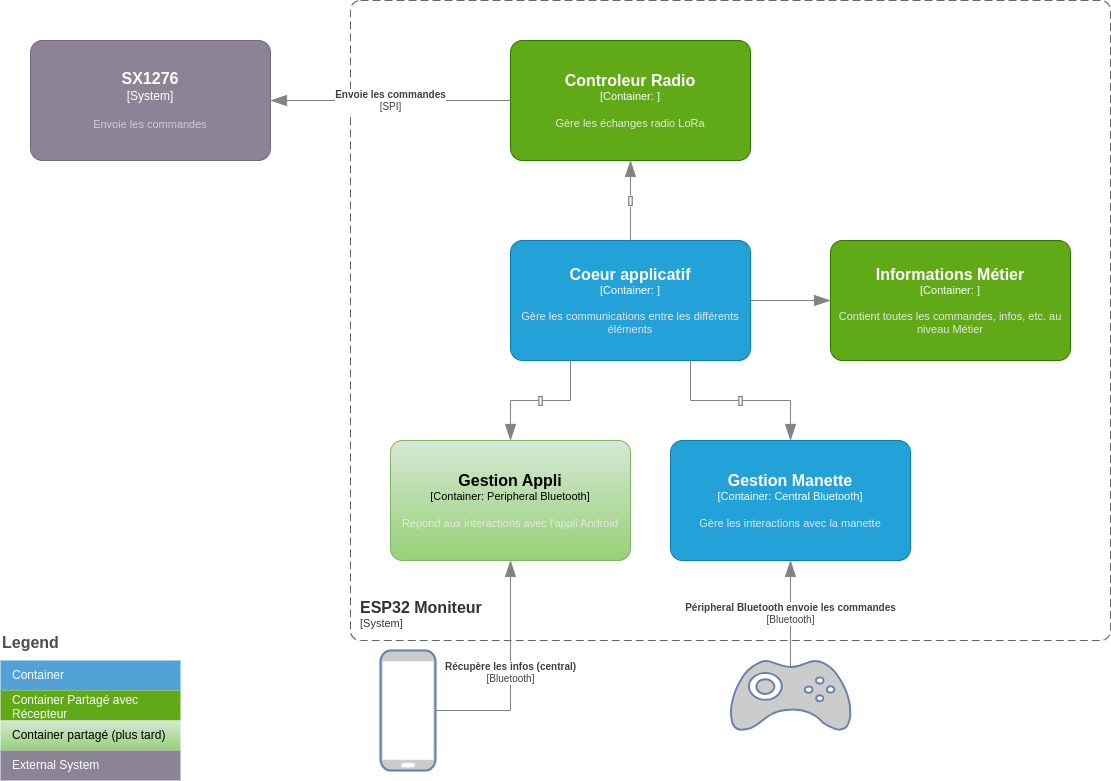

The diagram above was exported from draw.io. Its source (the exported page's mxGraphModel, read from the mxfile embedded in the PNG):
<mxGraphModel dx="1434" dy="884" grid="1" gridSize="10" guides="1" tooltips="1" connect="1" arrows="1" fold="1" page="1" pageScale="1" pageWidth="1169" pageHeight="827" math="0" shadow="0">
  <root>
    <mxCell id="0" />
    <mxCell id="1" parent="0" />
    <object placeholders="1" c4Name="ESP32 Moniteur" c4Type="SystemScopeBoundary" c4Application="System" label="&lt;font style=&quot;font-size: 16px&quot;&gt;&lt;b&gt;&lt;div style=&quot;text-align: left&quot;&gt;%c4Name%&lt;/div&gt;&lt;/b&gt;&lt;/font&gt;&lt;div style=&quot;text-align: left&quot;&gt;[%c4Application%]&lt;/div&gt;" id="-s0-cSosKffxSPfmaH5j-2">
      <mxCell style="rounded=1;fontSize=11;whiteSpace=wrap;html=1;dashed=1;arcSize=20;fillColor=none;strokeColor=#666666;fontColor=#333333;labelBackgroundColor=none;align=left;verticalAlign=bottom;labelBorderColor=none;spacingTop=0;spacing=10;dashPattern=8 4;metaEdit=1;rotatable=0;perimeter=rectanglePerimeter;noLabel=0;labelPadding=0;allowArrows=0;connectable=0;expand=0;recursiveResize=0;editable=1;pointerEvents=0;absoluteArcSize=1;points=[[0.25,0,0],[0.5,0,0],[0.75,0,0],[1,0.25,0],[1,0.5,0],[1,0.75,0],[0.75,1,0],[0.5,1,0],[0.25,1,0],[0,0.75,0],[0,0.5,0],[0,0.25,0]];" parent="1" vertex="1">
        <mxGeometry x="360" y="40" width="760" height="640" as="geometry" />
      </mxCell>
    </object>
    <object placeholders="1" c4Name="SX1276" c4Type="System" c4Description="Envoie les commandes" label="&lt;font style=&quot;font-size: 16px&quot;&gt;&lt;b&gt;%c4Name%&lt;/b&gt;&lt;/font&gt;&lt;div&gt;[%c4Type%]&lt;/div&gt;&lt;br&gt;&lt;div&gt;&lt;font style=&quot;font-size: 11px&quot;&gt;&lt;font color=&quot;#cccccc&quot;&gt;%c4Description%&lt;/font&gt;&lt;/div&gt;" id="0T2ttrlgBq6Fg_2ov33z-1">
      <mxCell style="rounded=1;whiteSpace=wrap;html=1;labelBackgroundColor=none;fillColor=#8C8496;fontColor=#ffffff;align=center;arcSize=10;strokeColor=#736782;metaEdit=1;resizable=0;points=[[0.25,0,0],[0.5,0,0],[0.75,0,0],[1,0.25,0],[1,0.5,0],[1,0.75,0],[0.75,1,0],[0.5,1,0],[0.25,1,0],[0,0.75,0],[0,0.5,0],[0,0.25,0]];" parent="1" vertex="1">
        <mxGeometry x="40" y="80" width="240" height="120" as="geometry" />
      </mxCell>
    </object>
    <mxCell id="7exEo31Sq7Zu7bI46HJo-1" value="" style="fontColor=#0066CC;verticalAlign=top;verticalLabelPosition=bottom;labelPosition=center;align=center;html=1;outlineConnect=0;fillColor=#CCCCCC;strokeColor=#6881B3;gradientColor=none;gradientDirection=north;strokeWidth=2;shape=mxgraph.networks.gamepad;" parent="1" vertex="1">
      <mxGeometry x="740" y="700" width="120" height="70" as="geometry" />
    </mxCell>
    <mxCell id="7exEo31Sq7Zu7bI46HJo-2" value="" style="fontColor=#0066CC;verticalAlign=top;verticalLabelPosition=bottom;labelPosition=center;align=center;html=1;outlineConnect=0;fillColor=#CCCCCC;strokeColor=#6881B3;gradientColor=none;gradientDirection=north;strokeWidth=2;shape=mxgraph.networks.mobile;" parent="1" vertex="1">
      <mxGeometry x="390" y="690" width="55" height="120" as="geometry" />
    </mxCell>
    <object placeholders="1" c4Type="Relationship" c4Technology="Bluetooth" c4Description="Péripheral Bluetooth envoie les commandes" label="&lt;div style=&quot;text-align: left&quot;&gt;&lt;div style=&quot;text-align: center&quot;&gt;&lt;b&gt;%c4Description%&lt;/b&gt;&lt;/div&gt;&lt;div style=&quot;text-align: center&quot;&gt;[%c4Technology%]&lt;/div&gt;&lt;/div&gt;" id="7exEo31Sq7Zu7bI46HJo-3">
      <mxCell style="endArrow=blockThin;html=1;fontSize=10;fontColor=#404040;strokeWidth=1;endFill=1;strokeColor=#828282;elbow=vertical;metaEdit=1;endSize=14;startSize=14;jumpStyle=arc;jumpSize=16;rounded=0;edgeStyle=orthogonalEdgeStyle;exitX=0.5;exitY=0.09;exitDx=0;exitDy=0;exitPerimeter=0;entryX=0.5;entryY=1;entryDx=0;entryDy=0;entryPerimeter=0;" parent="1" source="7exEo31Sq7Zu7bI46HJo-1" target="7exEo31Sq7Zu7bI46HJo-5" edge="1">
        <mxGeometry width="240" relative="1" as="geometry">
          <mxPoint x="510" y="480" as="sourcePoint" />
          <mxPoint x="610" y="490" as="targetPoint" />
        </mxGeometry>
      </mxCell>
    </object>
    <object placeholders="1" c4Type="Relationship" c4Technology="Bluetooth" c4Description="Récupère les infos (central)" label="&lt;div style=&quot;text-align: left&quot;&gt;&lt;div style=&quot;text-align: center&quot;&gt;&lt;b&gt;%c4Description%&lt;/b&gt;&lt;/div&gt;&lt;div style=&quot;text-align: center&quot;&gt;[%c4Technology%]&lt;/div&gt;&lt;/div&gt;" id="7exEo31Sq7Zu7bI46HJo-4">
      <mxCell style="endArrow=blockThin;html=1;fontSize=10;fontColor=#404040;strokeWidth=1;endFill=1;strokeColor=#828282;elbow=vertical;metaEdit=1;endSize=14;startSize=14;jumpStyle=arc;jumpSize=16;rounded=0;edgeStyle=orthogonalEdgeStyle;exitX=1;exitY=0.5;exitDx=0;exitDy=0;exitPerimeter=0;entryX=0.5;entryY=1;entryDx=0;entryDy=0;entryPerimeter=0;" parent="1" source="7exEo31Sq7Zu7bI46HJo-2" target="7exEo31Sq7Zu7bI46HJo-6" edge="1">
        <mxGeometry width="240" relative="1" as="geometry">
          <mxPoint x="460" y="480" as="sourcePoint" />
          <mxPoint x="440" y="430" as="targetPoint" />
        </mxGeometry>
      </mxCell>
    </object>
    <object placeholders="1" c4Name="Gestion Manette" c4Type="Container" c4Technology="Central Bluetooth" c4Description="Gère les interactions avec la manette" label="&lt;font style=&quot;font-size: 16px&quot;&gt;&lt;b&gt;%c4Name%&lt;/b&gt;&lt;/font&gt;&lt;div&gt;[%c4Type%: %c4Technology%]&lt;/div&gt;&lt;br&gt;&lt;div&gt;&lt;font style=&quot;font-size: 11px&quot;&gt;&lt;font color=&quot;#E6E6E6&quot;&gt;%c4Description%&lt;/font&gt;&lt;/div&gt;" id="7exEo31Sq7Zu7bI46HJo-5">
      <mxCell style="rounded=1;whiteSpace=wrap;html=1;fontSize=11;labelBackgroundColor=none;fillColor=#23A2D9;fontColor=#ffffff;align=center;arcSize=10;strokeColor=#0E7DAD;metaEdit=1;resizable=0;points=[[0.25,0,0],[0.5,0,0],[0.75,0,0],[1,0.25,0],[1,0.5,0],[1,0.75,0],[0.75,1,0],[0.5,1,0],[0.25,1,0],[0,0.75,0],[0,0.5,0],[0,0.25,0]];" parent="1" vertex="1">
        <mxGeometry x="680" y="480" width="240" height="120" as="geometry" />
      </mxCell>
    </object>
    <object placeholders="1" c4Name="Gestion Appli" c4Type="Container" c4Technology="Peripheral Bluetooth" c4Description="Répond aux interactions avec l'appli Android" label="&lt;font style=&quot;font-size: 16px&quot;&gt;&lt;b&gt;%c4Name%&lt;/b&gt;&lt;/font&gt;&lt;div&gt;[%c4Type%: %c4Technology%]&lt;/div&gt;&lt;br&gt;&lt;div&gt;&lt;font style=&quot;font-size: 11px&quot;&gt;&lt;font color=&quot;#E6E6E6&quot;&gt;%c4Description%&lt;/font&gt;&lt;/div&gt;" id="7exEo31Sq7Zu7bI46HJo-6">
      <mxCell style="rounded=1;whiteSpace=wrap;html=1;fontSize=11;labelBackgroundColor=none;fillColor=#d5e8d4;align=center;arcSize=10;strokeColor=#82b366;metaEdit=1;resizable=0;points=[[0.25,0,0],[0.5,0,0],[0.75,0,0],[1,0.25,0],[1,0.5,0],[1,0.75,0],[0.75,1,0],[0.5,1,0],[0.25,1,0],[0,0.75,0],[0,0.5,0],[0,0.25,0]];gradientColor=#97d077;" parent="1" vertex="1">
        <mxGeometry x="400" y="480" width="240" height="120" as="geometry" />
      </mxCell>
    </object>
    <object placeholders="1" c4Name="Controleur Radio" c4Type="Container" c4Technology="" c4Description="Gère les échanges radio LoRa" label="&lt;font style=&quot;font-size: 16px&quot;&gt;&lt;b&gt;%c4Name%&lt;/b&gt;&lt;/font&gt;&lt;div&gt;[%c4Type%: %c4Technology%]&lt;/div&gt;&lt;br&gt;&lt;div&gt;&lt;font style=&quot;font-size: 11px&quot;&gt;&lt;font color=&quot;#E6E6E6&quot;&gt;%c4Description%&lt;/font&gt;&lt;/div&gt;" id="7exEo31Sq7Zu7bI46HJo-7">
      <mxCell style="rounded=1;whiteSpace=wrap;html=1;fontSize=11;labelBackgroundColor=none;fillColor=#60a917;fontColor=#ffffff;align=center;arcSize=10;strokeColor=#2D7600;metaEdit=1;resizable=0;points=[[0.25,0,0],[0.5,0,0],[0.75,0,0],[1,0.25,0],[1,0.5,0],[1,0.75,0],[0.75,1,0],[0.5,1,0],[0.25,1,0],[0,0.75,0],[0,0.5,0],[0,0.25,0]];" parent="1" vertex="1">
        <mxGeometry x="520" y="80" width="240" height="120" as="geometry" />
      </mxCell>
    </object>
    <object placeholders="1" c4Type="Relationship" c4Technology="SPI" c4Description="Envoie les commandes" label="&lt;div style=&quot;text-align: left&quot;&gt;&lt;div style=&quot;text-align: center&quot;&gt;&lt;b&gt;%c4Description%&lt;/b&gt;&lt;/div&gt;&lt;div style=&quot;text-align: center&quot;&gt;[%c4Technology%]&lt;/div&gt;&lt;/div&gt;" id="7exEo31Sq7Zu7bI46HJo-8">
      <mxCell style="endArrow=blockThin;html=1;fontSize=10;fontColor=#404040;strokeWidth=1;endFill=1;strokeColor=#828282;elbow=vertical;metaEdit=1;endSize=14;startSize=14;jumpStyle=arc;jumpSize=16;rounded=0;edgeStyle=orthogonalEdgeStyle;entryX=1;entryY=0.5;entryDx=0;entryDy=0;entryPerimeter=0;exitX=0;exitY=0.5;exitDx=0;exitDy=0;exitPerimeter=0;" parent="1" source="7exEo31Sq7Zu7bI46HJo-7" target="0T2ttrlgBq6Fg_2ov33z-1" edge="1">
        <mxGeometry width="240" relative="1" as="geometry">
          <mxPoint x="460" y="400" as="sourcePoint" />
          <mxPoint x="700" y="400" as="targetPoint" />
          <mxPoint as="offset" />
        </mxGeometry>
      </mxCell>
    </object>
    <object placeholders="1" c4Name="Coeur applicatif" c4Type="Container" c4Technology="" c4Description="Gère les communications entre les différents éléments" label="&lt;font style=&quot;font-size: 16px&quot;&gt;&lt;b&gt;%c4Name%&lt;/b&gt;&lt;/font&gt;&lt;div&gt;[%c4Type%: %c4Technology%]&lt;/div&gt;&lt;br&gt;&lt;div&gt;&lt;font style=&quot;font-size: 11px&quot;&gt;&lt;font color=&quot;#E6E6E6&quot;&gt;%c4Description%&lt;/font&gt;&lt;/div&gt;" id="7exEo31Sq7Zu7bI46HJo-9">
      <mxCell style="rounded=1;whiteSpace=wrap;html=1;fontSize=11;labelBackgroundColor=none;fillColor=#23A2D9;fontColor=#ffffff;align=center;arcSize=10;strokeColor=#0E7DAD;metaEdit=1;resizable=0;points=[[0.25,0,0],[0.5,0,0],[0.75,0,0],[1,0.25,0],[1,0.5,0],[1,0.75,0],[0.75,1,0],[0.5,1,0],[0.25,1,0],[0,0.75,0],[0,0.5,0],[0,0.25,0]];" parent="1" vertex="1">
        <mxGeometry x="520" y="280" width="240" height="120" as="geometry" />
      </mxCell>
    </object>
    <object placeholders="1" c4Type="Relationship" c4Technology="" c4Description="" label="&lt;div style=&quot;text-align: left&quot;&gt;&lt;div style=&quot;text-align: center&quot;&gt;&lt;b&gt;%c4Description%&lt;/b&gt;&lt;/div&gt;&lt;div style=&quot;text-align: center&quot;&gt;[%c4Technology%]&lt;/div&gt;&lt;/div&gt;" id="7exEo31Sq7Zu7bI46HJo-10">
      <mxCell style="endArrow=blockThin;html=1;fontSize=10;fontColor=#404040;strokeWidth=1;endFill=1;strokeColor=#828282;elbow=vertical;metaEdit=1;endSize=14;startSize=14;jumpStyle=arc;jumpSize=16;rounded=0;edgeStyle=orthogonalEdgeStyle;entryX=0.5;entryY=1;entryDx=0;entryDy=0;entryPerimeter=0;exitX=0.5;exitY=0;exitDx=0;exitDy=0;exitPerimeter=0;" parent="1" source="7exEo31Sq7Zu7bI46HJo-9" target="7exEo31Sq7Zu7bI46HJo-7" edge="1">
        <mxGeometry width="240" relative="1" as="geometry">
          <mxPoint x="720" y="280" as="sourcePoint" />
          <mxPoint x="740" y="400" as="targetPoint" />
        </mxGeometry>
      </mxCell>
    </object>
    <object placeholders="1" c4Type="Relationship" c4Technology="" c4Description="" label="&lt;div style=&quot;text-align: left&quot;&gt;&lt;div style=&quot;text-align: center&quot;&gt;&lt;b&gt;%c4Description%&lt;/b&gt;&lt;/div&gt;&lt;div style=&quot;text-align: center&quot;&gt;[%c4Technology%]&lt;/div&gt;&lt;/div&gt;" id="7exEo31Sq7Zu7bI46HJo-11">
      <mxCell style="endArrow=blockThin;html=1;fontSize=10;fontColor=#404040;strokeWidth=1;endFill=1;strokeColor=#828282;elbow=vertical;metaEdit=1;endSize=14;startSize=14;jumpStyle=arc;jumpSize=16;rounded=0;edgeStyle=orthogonalEdgeStyle;exitX=0.25;exitY=1;exitDx=0;exitDy=0;exitPerimeter=0;" parent="1" source="7exEo31Sq7Zu7bI46HJo-9" target="7exEo31Sq7Zu7bI46HJo-6" edge="1">
        <mxGeometry width="240" relative="1" as="geometry">
          <mxPoint x="460" y="400" as="sourcePoint" />
          <mxPoint x="700" y="400" as="targetPoint" />
        </mxGeometry>
      </mxCell>
    </object>
    <object placeholders="1" c4Type="Relationship" c4Technology="" c4Description="" label="&lt;div style=&quot;text-align: left&quot;&gt;&lt;div style=&quot;text-align: center&quot;&gt;&lt;b&gt;%c4Description%&lt;/b&gt;&lt;/div&gt;&lt;div style=&quot;text-align: center&quot;&gt;[%c4Technology%]&lt;/div&gt;&lt;/div&gt;" id="7exEo31Sq7Zu7bI46HJo-13">
      <mxCell style="endArrow=blockThin;html=1;fontSize=10;fontColor=#404040;strokeWidth=1;endFill=1;strokeColor=#828282;elbow=vertical;metaEdit=1;endSize=14;startSize=14;jumpStyle=arc;jumpSize=16;rounded=0;edgeStyle=orthogonalEdgeStyle;exitX=0.75;exitY=1;exitDx=0;exitDy=0;exitPerimeter=0;entryX=0.5;entryY=0;entryDx=0;entryDy=0;entryPerimeter=0;" parent="1" source="7exEo31Sq7Zu7bI46HJo-9" target="7exEo31Sq7Zu7bI46HJo-5" edge="1">
        <mxGeometry width="240" relative="1" as="geometry">
          <mxPoint x="460" y="400" as="sourcePoint" />
          <mxPoint x="700" y="400" as="targetPoint" />
        </mxGeometry>
      </mxCell>
    </object>
    <object placeholders="1" c4Name="Informations Métier" c4Type="Container" c4Technology="" c4Description="Contient toutes les commandes, infos, etc. au niveau Métier" label="&lt;font style=&quot;font-size: 16px&quot;&gt;&lt;b&gt;%c4Name%&lt;/b&gt;&lt;/font&gt;&lt;div&gt;[%c4Type%: %c4Technology%]&lt;/div&gt;&lt;br&gt;&lt;div&gt;&lt;font style=&quot;font-size: 11px&quot;&gt;&lt;font color=&quot;#E6E6E6&quot;&gt;%c4Description%&lt;/font&gt;&lt;/div&gt;" id="liCYCdf-RlT4D3T79whw-2">
      <mxCell style="rounded=1;whiteSpace=wrap;html=1;fontSize=11;labelBackgroundColor=none;fillColor=#60a917;align=center;arcSize=10;strokeColor=#2D7600;metaEdit=1;resizable=0;points=[[0.25,0,0],[0.5,0,0],[0.75,0,0],[1,0.25,0],[1,0.5,0],[1,0.75,0],[0.75,1,0],[0.5,1,0],[0.25,1,0],[0,0.75,0],[0,0.5,0],[0,0.25,0]];fontColor=#ffffff;" parent="1" vertex="1">
        <mxGeometry x="840" y="280" width="240" height="120" as="geometry" />
      </mxCell>
    </object>
    <object placeholders="1" c4Type="Relationship" id="liCYCdf-RlT4D3T79whw-3">
      <mxCell style="endArrow=blockThin;html=1;fontSize=10;fontColor=#404040;strokeWidth=1;endFill=1;strokeColor=#828282;elbow=vertical;metaEdit=1;endSize=14;startSize=14;jumpStyle=arc;jumpSize=16;rounded=0;edgeStyle=orthogonalEdgeStyle;exitX=1;exitY=0.5;exitDx=0;exitDy=0;exitPerimeter=0;" parent="1" source="7exEo31Sq7Zu7bI46HJo-9" edge="1">
        <mxGeometry width="240" relative="1" as="geometry">
          <mxPoint x="460" y="400" as="sourcePoint" />
          <mxPoint x="840" y="340" as="targetPoint" />
        </mxGeometry>
      </mxCell>
    </object>
    <mxCell id="0VAp07T06UBP3uT1RDuh-1" value="Legend" style="align=left;fontSize=16;fontStyle=1;strokeColor=none;fillColor=none;fontColor=#4D4D4D;spacingTop=-8;resizable=0;" parent="1" vertex="1">
      <mxGeometry x="10" y="670" width="180" height="30" as="geometry" />
    </mxCell>
    <mxCell id="0VAp07T06UBP3uT1RDuh-2" value="" style="shape=table;html=1;whiteSpace=wrap;startSize=0;container=1;collapsible=0;childLayout=tableLayout;fillColor=none;align=left;spacingLeft=10;strokeColor=none;rounded=1;arcSize=11;fontColor=#FFFFFF;resizable=0;points=[[0.25,0,0],[0.5,0,0],[0.75,0,0],[1,0.25,0],[1,0.5,0],[1,0.75,0],[0.75,1,0],[0.5,1,0],[0.25,1,0],[0,0.75,0],[0,0.5,0],[0,0.25,0]];" parent="1" vertex="1">
      <mxGeometry x="10" y="700" width="180" height="120" as="geometry" />
    </mxCell>
    <mxCell id="0VAp07T06UBP3uT1RDuh-5" value="Container" style="shape=partialRectangle;html=1;whiteSpace=wrap;connectable=0;fillColor=#52A2D8;top=0;left=0;bottom=0;right=0;overflow=hidden;pointerEvents=1;align=left;spacingLeft=10;fontColor=#FFFFFF;" parent="0VAp07T06UBP3uT1RDuh-2" vertex="1">
      <mxGeometry width="180" height="30" as="geometry" />
    </mxCell>
    <mxCell id="0VAp07T06UBP3uT1RDuh-6" value="Container Partagé avec Récepteur" style="shape=partialRectangle;html=1;whiteSpace=wrap;connectable=0;fillColor=#60a917;top=0;left=0;bottom=0;right=0;overflow=hidden;pointerEvents=1;align=left;spacingLeft=10;fontColor=#ffffff;strokeColor=#2D7600;" parent="0VAp07T06UBP3uT1RDuh-2" vertex="1">
      <mxGeometry y="30" width="180" height="30" as="geometry" />
    </mxCell>
    <mxCell id="0VAp07T06UBP3uT1RDuh-7" value="Container partagé (plus tard)" style="shape=partialRectangle;html=1;whiteSpace=wrap;connectable=0;fillColor=#d5e8d4;top=0;left=0;bottom=0;right=0;overflow=hidden;pointerEvents=1;align=left;spacingLeft=10;gradientColor=#97d077;strokeColor=#82b366;" parent="0VAp07T06UBP3uT1RDuh-2" vertex="1">
      <mxGeometry y="60" width="180" height="30" as="geometry" />
    </mxCell>
    <mxCell id="0VAp07T06UBP3uT1RDuh-8" value="External System" style="shape=partialRectangle;html=1;whiteSpace=wrap;connectable=0;fillColor=#8B8496;top=0;left=0;bottom=0;right=0;overflow=hidden;pointerEvents=1;align=left;spacingLeft=10;fontColor=#FFFFFF;" parent="0VAp07T06UBP3uT1RDuh-2" vertex="1">
      <mxGeometry y="90" width="180" height="30" as="geometry" />
    </mxCell>
  </root>
</mxGraphModel>